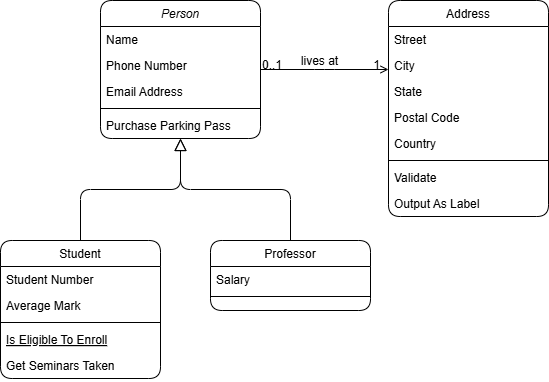

The diagram above was exported from draw.io. Its source (the exported page's mxGraphModel, read from the mxfile embedded in the PNG):
<mxGraphModel dx="1050" dy="557" grid="1" gridSize="10" guides="1" tooltips="1" connect="1" arrows="1" fold="1" page="1" pageScale="1" pageWidth="827" pageHeight="1169" background="#FFFFFF" math="0" shadow="0">
  <root>
    <mxCell id="WIyWlLk6GJQsqaUBKTNV-0" />
    <mxCell id="WIyWlLk6GJQsqaUBKTNV-1" parent="WIyWlLk6GJQsqaUBKTNV-0" />
    <mxCell id="zkfFHV4jXpPFQw0GAbJ--0" value="Person" style="swimlane;fontStyle=2;align=center;verticalAlign=top;childLayout=stackLayout;horizontal=1;startSize=26;horizontalStack=0;resizeParent=1;resizeLast=0;collapsible=1;marginBottom=0;rounded=1;shadow=0;strokeWidth=1;labelBackgroundColor=none;" parent="WIyWlLk6GJQsqaUBKTNV-1" vertex="1">
      <mxGeometry x="220" y="120" width="160" height="138" as="geometry">
        <mxRectangle x="230" y="140" width="160" height="26" as="alternateBounds" />
      </mxGeometry>
    </mxCell>
    <mxCell id="zkfFHV4jXpPFQw0GAbJ--1" value="Name" style="text;align=left;verticalAlign=top;spacingLeft=4;spacingRight=4;overflow=hidden;rotatable=0;points=[[0,0.5],[1,0.5]];portConstraint=eastwest;labelBackgroundColor=none;rounded=1;" parent="zkfFHV4jXpPFQw0GAbJ--0" vertex="1">
      <mxGeometry y="26" width="160" height="26" as="geometry" />
    </mxCell>
    <mxCell id="zkfFHV4jXpPFQw0GAbJ--2" value="Phone Number" style="text;align=left;verticalAlign=top;spacingLeft=4;spacingRight=4;overflow=hidden;rotatable=0;points=[[0,0.5],[1,0.5]];portConstraint=eastwest;rounded=1;shadow=0;html=0;labelBackgroundColor=none;" parent="zkfFHV4jXpPFQw0GAbJ--0" vertex="1">
      <mxGeometry y="52" width="160" height="26" as="geometry" />
    </mxCell>
    <mxCell id="zkfFHV4jXpPFQw0GAbJ--3" value="Email Address" style="text;align=left;verticalAlign=top;spacingLeft=4;spacingRight=4;overflow=hidden;rotatable=0;points=[[0,0.5],[1,0.5]];portConstraint=eastwest;rounded=1;shadow=0;html=0;labelBackgroundColor=none;" parent="zkfFHV4jXpPFQw0GAbJ--0" vertex="1">
      <mxGeometry y="78" width="160" height="26" as="geometry" />
    </mxCell>
    <mxCell id="zkfFHV4jXpPFQw0GAbJ--4" value="" style="line;html=1;strokeWidth=1;align=left;verticalAlign=middle;spacingTop=-1;spacingLeft=3;spacingRight=3;rotatable=0;labelPosition=right;points=[];portConstraint=eastwest;labelBackgroundColor=none;rounded=1;" parent="zkfFHV4jXpPFQw0GAbJ--0" vertex="1">
      <mxGeometry y="104" width="160" height="8" as="geometry" />
    </mxCell>
    <mxCell id="zkfFHV4jXpPFQw0GAbJ--5" value="Purchase Parking Pass" style="text;align=left;verticalAlign=top;spacingLeft=4;spacingRight=4;overflow=hidden;rotatable=0;points=[[0,0.5],[1,0.5]];portConstraint=eastwest;labelBackgroundColor=none;rounded=1;" parent="zkfFHV4jXpPFQw0GAbJ--0" vertex="1">
      <mxGeometry y="112" width="160" height="26" as="geometry" />
    </mxCell>
    <mxCell id="zkfFHV4jXpPFQw0GAbJ--6" value="Student" style="swimlane;fontStyle=0;align=center;verticalAlign=top;childLayout=stackLayout;horizontal=1;startSize=26;horizontalStack=0;resizeParent=1;resizeLast=0;collapsible=1;marginBottom=0;rounded=1;shadow=0;strokeWidth=1;labelBackgroundColor=none;" parent="WIyWlLk6GJQsqaUBKTNV-1" vertex="1">
      <mxGeometry x="120" y="360" width="160" height="138" as="geometry">
        <mxRectangle x="130" y="380" width="160" height="26" as="alternateBounds" />
      </mxGeometry>
    </mxCell>
    <mxCell id="zkfFHV4jXpPFQw0GAbJ--7" value="Student Number" style="text;align=left;verticalAlign=top;spacingLeft=4;spacingRight=4;overflow=hidden;rotatable=0;points=[[0,0.5],[1,0.5]];portConstraint=eastwest;labelBackgroundColor=none;rounded=1;" parent="zkfFHV4jXpPFQw0GAbJ--6" vertex="1">
      <mxGeometry y="26" width="160" height="26" as="geometry" />
    </mxCell>
    <mxCell id="zkfFHV4jXpPFQw0GAbJ--8" value="Average Mark" style="text;align=left;verticalAlign=top;spacingLeft=4;spacingRight=4;overflow=hidden;rotatable=0;points=[[0,0.5],[1,0.5]];portConstraint=eastwest;rounded=1;shadow=0;html=0;labelBackgroundColor=none;" parent="zkfFHV4jXpPFQw0GAbJ--6" vertex="1">
      <mxGeometry y="52" width="160" height="26" as="geometry" />
    </mxCell>
    <mxCell id="zkfFHV4jXpPFQw0GAbJ--9" value="" style="line;html=1;strokeWidth=1;align=left;verticalAlign=middle;spacingTop=-1;spacingLeft=3;spacingRight=3;rotatable=0;labelPosition=right;points=[];portConstraint=eastwest;labelBackgroundColor=none;rounded=1;" parent="zkfFHV4jXpPFQw0GAbJ--6" vertex="1">
      <mxGeometry y="78" width="160" height="8" as="geometry" />
    </mxCell>
    <mxCell id="zkfFHV4jXpPFQw0GAbJ--10" value="Is Eligible To Enroll" style="text;align=left;verticalAlign=top;spacingLeft=4;spacingRight=4;overflow=hidden;rotatable=0;points=[[0,0.5],[1,0.5]];portConstraint=eastwest;fontStyle=4;labelBackgroundColor=none;rounded=1;" parent="zkfFHV4jXpPFQw0GAbJ--6" vertex="1">
      <mxGeometry y="86" width="160" height="26" as="geometry" />
    </mxCell>
    <mxCell id="zkfFHV4jXpPFQw0GAbJ--11" value="Get Seminars Taken" style="text;align=left;verticalAlign=top;spacingLeft=4;spacingRight=4;overflow=hidden;rotatable=0;points=[[0,0.5],[1,0.5]];portConstraint=eastwest;labelBackgroundColor=none;rounded=1;" parent="zkfFHV4jXpPFQw0GAbJ--6" vertex="1">
      <mxGeometry y="112" width="160" height="26" as="geometry" />
    </mxCell>
    <mxCell id="zkfFHV4jXpPFQw0GAbJ--12" value="" style="endArrow=block;endSize=10;endFill=0;shadow=0;strokeWidth=1;rounded=1;curved=0;edgeStyle=elbowEdgeStyle;elbow=vertical;labelBackgroundColor=none;fontColor=default;" parent="WIyWlLk6GJQsqaUBKTNV-1" source="zkfFHV4jXpPFQw0GAbJ--6" target="zkfFHV4jXpPFQw0GAbJ--0" edge="1">
      <mxGeometry width="160" relative="1" as="geometry">
        <mxPoint x="200" y="203" as="sourcePoint" />
        <mxPoint x="200" y="203" as="targetPoint" />
      </mxGeometry>
    </mxCell>
    <mxCell id="zkfFHV4jXpPFQw0GAbJ--13" value="Professor" style="swimlane;fontStyle=0;align=center;verticalAlign=top;childLayout=stackLayout;horizontal=1;startSize=26;horizontalStack=0;resizeParent=1;resizeLast=0;collapsible=1;marginBottom=0;rounded=1;shadow=0;strokeWidth=1;labelBackgroundColor=none;" parent="WIyWlLk6GJQsqaUBKTNV-1" vertex="1">
      <mxGeometry x="330" y="360" width="160" height="70" as="geometry">
        <mxRectangle x="340" y="380" width="170" height="26" as="alternateBounds" />
      </mxGeometry>
    </mxCell>
    <mxCell id="zkfFHV4jXpPFQw0GAbJ--14" value="Salary" style="text;align=left;verticalAlign=top;spacingLeft=4;spacingRight=4;overflow=hidden;rotatable=0;points=[[0,0.5],[1,0.5]];portConstraint=eastwest;labelBackgroundColor=none;rounded=1;" parent="zkfFHV4jXpPFQw0GAbJ--13" vertex="1">
      <mxGeometry y="26" width="160" height="26" as="geometry" />
    </mxCell>
    <mxCell id="zkfFHV4jXpPFQw0GAbJ--15" value="" style="line;html=1;strokeWidth=1;align=left;verticalAlign=middle;spacingTop=-1;spacingLeft=3;spacingRight=3;rotatable=0;labelPosition=right;points=[];portConstraint=eastwest;labelBackgroundColor=none;rounded=1;" parent="zkfFHV4jXpPFQw0GAbJ--13" vertex="1">
      <mxGeometry y="52" width="160" height="8" as="geometry" />
    </mxCell>
    <mxCell id="zkfFHV4jXpPFQw0GAbJ--16" value="" style="endArrow=block;endSize=10;endFill=0;shadow=0;strokeWidth=1;rounded=1;curved=0;edgeStyle=elbowEdgeStyle;elbow=vertical;labelBackgroundColor=none;fontColor=default;" parent="WIyWlLk6GJQsqaUBKTNV-1" source="zkfFHV4jXpPFQw0GAbJ--13" target="zkfFHV4jXpPFQw0GAbJ--0" edge="1">
      <mxGeometry width="160" relative="1" as="geometry">
        <mxPoint x="210" y="373" as="sourcePoint" />
        <mxPoint x="310" y="271" as="targetPoint" />
      </mxGeometry>
    </mxCell>
    <mxCell id="zkfFHV4jXpPFQw0GAbJ--17" value="Address" style="swimlane;fontStyle=0;align=center;verticalAlign=top;childLayout=stackLayout;horizontal=1;startSize=26;horizontalStack=0;resizeParent=1;resizeLast=0;collapsible=1;marginBottom=0;rounded=1;shadow=0;strokeWidth=1;labelBackgroundColor=none;" parent="WIyWlLk6GJQsqaUBKTNV-1" vertex="1">
      <mxGeometry x="508" y="120" width="160" height="216" as="geometry">
        <mxRectangle x="550" y="140" width="160" height="26" as="alternateBounds" />
      </mxGeometry>
    </mxCell>
    <mxCell id="zkfFHV4jXpPFQw0GAbJ--18" value="Street" style="text;align=left;verticalAlign=top;spacingLeft=4;spacingRight=4;overflow=hidden;rotatable=0;points=[[0,0.5],[1,0.5]];portConstraint=eastwest;labelBackgroundColor=none;rounded=1;" parent="zkfFHV4jXpPFQw0GAbJ--17" vertex="1">
      <mxGeometry y="26" width="160" height="26" as="geometry" />
    </mxCell>
    <mxCell id="zkfFHV4jXpPFQw0GAbJ--19" value="City" style="text;align=left;verticalAlign=top;spacingLeft=4;spacingRight=4;overflow=hidden;rotatable=0;points=[[0,0.5],[1,0.5]];portConstraint=eastwest;rounded=1;shadow=0;html=0;labelBackgroundColor=none;" parent="zkfFHV4jXpPFQw0GAbJ--17" vertex="1">
      <mxGeometry y="52" width="160" height="26" as="geometry" />
    </mxCell>
    <mxCell id="zkfFHV4jXpPFQw0GAbJ--20" value="State" style="text;align=left;verticalAlign=top;spacingLeft=4;spacingRight=4;overflow=hidden;rotatable=0;points=[[0,0.5],[1,0.5]];portConstraint=eastwest;rounded=1;shadow=0;html=0;labelBackgroundColor=none;" parent="zkfFHV4jXpPFQw0GAbJ--17" vertex="1">
      <mxGeometry y="78" width="160" height="26" as="geometry" />
    </mxCell>
    <mxCell id="zkfFHV4jXpPFQw0GAbJ--21" value="Postal Code" style="text;align=left;verticalAlign=top;spacingLeft=4;spacingRight=4;overflow=hidden;rotatable=0;points=[[0,0.5],[1,0.5]];portConstraint=eastwest;rounded=1;shadow=0;html=0;labelBackgroundColor=none;" parent="zkfFHV4jXpPFQw0GAbJ--17" vertex="1">
      <mxGeometry y="104" width="160" height="26" as="geometry" />
    </mxCell>
    <mxCell id="zkfFHV4jXpPFQw0GAbJ--22" value="Country" style="text;align=left;verticalAlign=top;spacingLeft=4;spacingRight=4;overflow=hidden;rotatable=0;points=[[0,0.5],[1,0.5]];portConstraint=eastwest;rounded=1;shadow=0;html=0;labelBackgroundColor=none;" parent="zkfFHV4jXpPFQw0GAbJ--17" vertex="1">
      <mxGeometry y="130" width="160" height="26" as="geometry" />
    </mxCell>
    <mxCell id="zkfFHV4jXpPFQw0GAbJ--23" value="" style="line;html=1;strokeWidth=1;align=left;verticalAlign=middle;spacingTop=-1;spacingLeft=3;spacingRight=3;rotatable=0;labelPosition=right;points=[];portConstraint=eastwest;labelBackgroundColor=none;rounded=1;" parent="zkfFHV4jXpPFQw0GAbJ--17" vertex="1">
      <mxGeometry y="156" width="160" height="8" as="geometry" />
    </mxCell>
    <mxCell id="zkfFHV4jXpPFQw0GAbJ--24" value="Validate" style="text;align=left;verticalAlign=top;spacingLeft=4;spacingRight=4;overflow=hidden;rotatable=0;points=[[0,0.5],[1,0.5]];portConstraint=eastwest;labelBackgroundColor=none;rounded=1;" parent="zkfFHV4jXpPFQw0GAbJ--17" vertex="1">
      <mxGeometry y="164" width="160" height="26" as="geometry" />
    </mxCell>
    <mxCell id="zkfFHV4jXpPFQw0GAbJ--25" value="Output As Label" style="text;align=left;verticalAlign=top;spacingLeft=4;spacingRight=4;overflow=hidden;rotatable=0;points=[[0,0.5],[1,0.5]];portConstraint=eastwest;labelBackgroundColor=none;rounded=1;" parent="zkfFHV4jXpPFQw0GAbJ--17" vertex="1">
      <mxGeometry y="190" width="160" height="26" as="geometry" />
    </mxCell>
    <mxCell id="zkfFHV4jXpPFQw0GAbJ--26" value="" style="endArrow=open;shadow=0;strokeWidth=1;rounded=1;curved=0;endFill=1;edgeStyle=elbowEdgeStyle;elbow=vertical;labelBackgroundColor=none;fontColor=default;" parent="WIyWlLk6GJQsqaUBKTNV-1" source="zkfFHV4jXpPFQw0GAbJ--0" target="zkfFHV4jXpPFQw0GAbJ--17" edge="1">
      <mxGeometry x="0.5" y="41" relative="1" as="geometry">
        <mxPoint x="380" y="192" as="sourcePoint" />
        <mxPoint x="540" y="192" as="targetPoint" />
        <mxPoint x="-40" y="32" as="offset" />
      </mxGeometry>
    </mxCell>
    <mxCell id="zkfFHV4jXpPFQw0GAbJ--27" value="0..1" style="resizable=0;align=left;verticalAlign=bottom;labelBackgroundColor=none;fontSize=12;rounded=1;" parent="zkfFHV4jXpPFQw0GAbJ--26" connectable="0" vertex="1">
      <mxGeometry x="-1" relative="1" as="geometry">
        <mxPoint y="4" as="offset" />
      </mxGeometry>
    </mxCell>
    <mxCell id="zkfFHV4jXpPFQw0GAbJ--28" value="1" style="resizable=0;align=right;verticalAlign=bottom;labelBackgroundColor=none;fontSize=12;rounded=1;" parent="zkfFHV4jXpPFQw0GAbJ--26" connectable="0" vertex="1">
      <mxGeometry x="1" relative="1" as="geometry">
        <mxPoint x="-7" y="4" as="offset" />
      </mxGeometry>
    </mxCell>
    <mxCell id="zkfFHV4jXpPFQw0GAbJ--29" value="lives at" style="text;html=1;resizable=0;points=[];;align=center;verticalAlign=middle;labelBackgroundColor=none;rounded=1;shadow=0;strokeWidth=1;fontSize=12;" parent="zkfFHV4jXpPFQw0GAbJ--26" vertex="1" connectable="0">
      <mxGeometry x="0.5" y="49" relative="1" as="geometry">
        <mxPoint x="-38" y="40" as="offset" />
      </mxGeometry>
    </mxCell>
  </root>
</mxGraphModel>